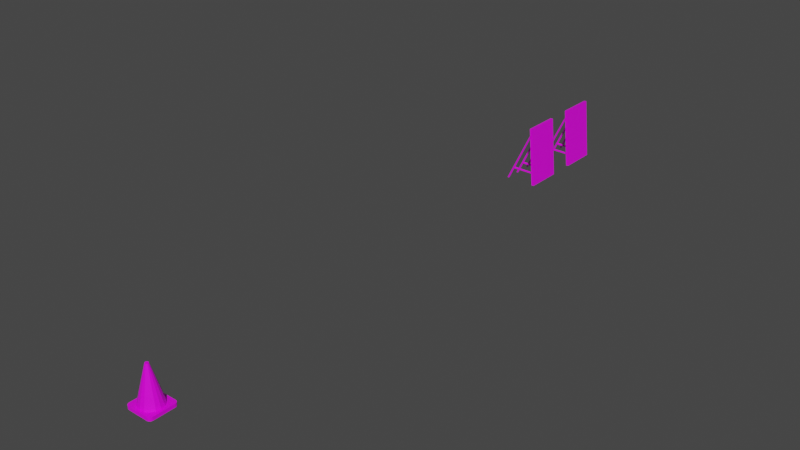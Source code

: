 # Source: placa_vire2.blend  (saved by Blender 2.80.75; exported with 4.5.12 LTS)
import bpy
from mathutils import Matrix  # noqa: F401  (used for matrix-valued properties, if any)

bpy.ops.wm.read_factory_settings(use_empty=True)
scene = bpy.context.scene
scene.name = 'Scene'

# ---- collections
col_collection = bpy.data.collections.new('Collection'); scene.collection.children.link(col_collection)

# ---- images (referenced by path relative to the original .blend; pixels are not part of the script)
import os
ASSET_DIR = os.environ.get("B2B_ASSET_DIR", "")  # directory of the original .blend (textures are referenced by path, not embedded)
HERE = os.path.dirname(os.path.abspath(__file__))  # packed textures are extracted next to this script under _unpacked/

def load_image(name, relpath, width, height, colorspace="sRGB"):
    """Load a texture the original file referenced (path relative to the .blend, or extracted next to this script)."""
    p = next((c for c in (os.path.join(HERE, relpath), os.path.join(ASSET_DIR, relpath)) if relpath and os.path.exists(c)), "")
    if p:
        img = bpy.data.images.load(p, check_existing=True)
        img.name = name
    else:  # same state as the original file: an image datablock whose file is absent (Cycles renders it pink)
        img = bpy.data.images.new(name, width, height)
        img.source = "FILE"
        img.filepath = "//" + (relpath or name)
    img.colorspace_settings.name = colorspace
    return img
img_itenspista1_png = load_image('itenspista1.png', 'itenspista1.png', 1024, 1024, 'sRGB')

# ---- materials (node trees are filled in below, after node groups)
mat_material = bpy.data.materials.new('Material')
mat_material.alpha_threshold = 0.0
mat_material.use_transparent_shadow = False
mat_material.line_color = (0.0, 0.0, 0.0, 1.0)

# ---- material node trees
mat_material.use_nodes = True; mat_material.node_tree.nodes.clear()
_N = mat_material.node_tree.nodes; _L = mat_material.node_tree.links
n0 = _N.new('ShaderNodeOutputMaterial'); n0.name = 'Material Output'; n0.location = (300, 300)
n1 = _N.new('ShaderNodeBsdfPrincipled'); n1.name = 'Principled BSDF'; n1.location = (10, 300)
n1.distribution = 'GGX'
n1.subsurface_method = 'BURLEY'
n1.inputs[2].default_value = 0.4
n1.inputs[3].default_value = 1.45
n1.inputs[27].default_value = (0.0, 0.0, 0.0, 1.0)
n1.inputs[28].default_value = 1.0
n2 = _N.new('ShaderNodeTexImage'); n2.name = 'Image Texture'; n2.location = (-416, 185)
n2.image = img_itenspista1_png
_L.new(n1.outputs[0], n0.inputs[0])
_L.new(n2.outputs[0], n1.inputs[0])
n0.is_active_output = True

# ---- world
world_world = bpy.data.worlds.new('World'); scene.world = world_world
world_world.use_nodes = True; world_world.node_tree.nodes.clear()
_N = world_world.node_tree.nodes; _L = world_world.node_tree.links
n0 = _N.new('ShaderNodeOutputWorld'); n0.name = 'World Output'; n0.location = (300, 300)
n1 = _N.new('ShaderNodeBackground'); n1.name = 'Background'; n1.location = (10, 300)
n1.inputs[0].default_value = (0.05088, 0.05088, 0.05088, 1.0)
_L.new(n1.outputs[0], n0.inputs[0])
n0.is_active_output = True
world_world.color = (0.05088, 0.05088, 0.05088)
world_world.use_sun_shadow = False
world_world.sun_shadow_jitter_overblur = 0.0

# ---- meshes
me_cube = bpy.data.meshes.new('Cube')
me_cube.from_pydata([(-0.3319, -0.4319, -0.4545), (-0.4406, -0.3232, -0.4545), (-0.3735, -0.4236, -0.4545), (-0.4088, -0.4, -0.4545), (-0.4324, -0.3648, -0.4545), (-0.4406, -0.3232, -0.349), (-0.3319, -0.4319, -0.349), (-0.4324, -0.3648, -0.349), (-0.4088, -0.4, -0.349), (-0.3735, -0.4236, -0.349), (-0.4406, 0.3407, -0.4545), (-0.3319, 0.4494, -0.4545), (-0.4324, 0.3823, -0.4545), (-0.4088, 0.4175, -0.4545), (-0.3735, 0.4411, -0.4545), (-0.3319, 0.4494, -0.349), (-0.4406, 0.3407, -0.349), (-0.3735, 0.4411, -0.349), (-0.4088, 0.4175, -0.349), (-0.4324, 0.3823, -0.349), (0.4406, -0.3232, -0.4545), (0.3319, -0.4319, -0.4545), (0.4324, -0.3648, -0.4545), (0.4088, -0.4, -0.4545), (0.3735, -0.4236, -0.4545), (0.3319, -0.4319, -0.349), (0.4406, -0.3232, -0.349), (0.3735, -0.4236, -0.349), (0.4088, -0.4, -0.349), (0.4324, -0.3648, -0.349), (0.3319, 0.4494, -0.4545), (0.4406, 0.3407, -0.4545), (0.3735, 0.4411, -0.4545), (0.4088, 0.4175, -0.4545), (0.4324, 0.3823, -0.4545), (0.4406, 0.3407, -0.349), (0.3319, 0.4494, -0.349), (0.4324, 0.3823, -0.349), (0.4088, 0.4175, -0.349), (0.3735, 0.4411, -0.349), (-8.792e-09, 0.3559, -0.3545), (0.1383, 0.3284, -0.3545), (0.2555, 0.25, -0.3545), (0.3339, 0.1328, -0.3545), (0.3614, -0.005478, -0.3545), (0.3339, -0.1438, -0.3545), (0.2555, -0.261, -0.3545), (0.1383, -0.3393, -0.3545), (4.577e-08, -0.3668, -0.3545), (-0.1383, -0.3393, -0.3545), (-0.2555, -0.261, -0.3545), (-0.3339, -0.1438, -0.3545), (-0.3614, -0.005478, -0.3545), (-0.3339, 0.1328, -0.3545), (-0.2555, 0.25, -0.3545), (0.252, 0.0989, -0.005845), (-0.1383, 0.3284, -0.3545), (0.1929, -0.1983, -0.005845), (-0.1044, -0.2575, -0.005845), (-0.2728, -0.005478, -0.005845), (0.1929, 0.1874, -0.005845), (0.1044, 0.2465, -0.005845), (0.252, -0.1099, -0.005845), (0.2728, -0.005478, -0.005845), (4.176e-08, -0.2782, -0.005845), (0.1044, -0.2575, -0.005845), (5.801e-10, 0.2673, -0.005845), (-0.1044, 0.2465, -0.005845), (-0.252, -0.1099, -0.005845), (-0.1929, -0.1983, -0.005845), (-0.1929, 0.1874, -0.005845), (-0.252, 0.0989, -0.005845), (1.645e-08, 0.1163, 0.5543), (-0.04661, 0.107, 0.5543), (-0.08612, 0.08064, 0.5543), (-0.1125, 0.04113, 0.5543), (-0.1218, -0.005478, 0.5543), (-0.1125, -0.05209, 0.5543), (-0.08612, -0.0916, 0.5543), (-0.04661, -0.118, 0.5543), (3.484e-08, -0.1273, 0.5543), (0.04661, -0.118, 0.5543), (0.08612, -0.0916, 0.5543), (0.1125, -0.05209, 0.5543), (0.1218, -0.005478, 0.5543), (0.1125, 0.04113, 0.5543), (0.08612, 0.08064, 0.5543), (0.04661, 0.107, 0.5543), (2.437e-08, 0.04677, 0.8103), (-0.01999, 0.04279, 0.8103), (-0.03694, 0.03147, 0.8103), (-0.04827, 0.01451, 0.8103), (-0.05225, -0.005478, 0.8103), (-0.04827, -0.02547, 0.8103), (-0.03694, -0.04242, 0.8103), (-0.01999, -0.05375, 0.8103), (3.226e-08, -0.05772, 0.8103), (0.01999, -0.05375, 0.8103), (0.03694, -0.04242, 0.8103), (0.04827, -0.02547, 0.8103), (0.05225, -0.005478, 0.8103), (0.04827, 0.01451, 0.8103), (0.03694, 0.03147, 0.8103), (0.01999, 0.04279, 0.8103)], [], [(21, 25, 6, 0), (31, 35, 26, 20), (35, 37, 38, 39, 36, 15, 17, 18, 19, 16, 5, 7, 8, 9, 6, 25, 27, 28, 29, 26), (1, 5, 16, 10), (11, 15, 36, 30), (0, 6, 9, 2), (2, 9, 8, 3), (3, 8, 7, 4), (4, 7, 5, 1), (15, 11, 14, 17), (17, 14, 13, 18), (18, 13, 12, 19), (19, 12, 10, 16), (35, 31, 34, 37), (37, 34, 33, 38), (38, 33, 32, 39), (39, 32, 30, 36), (25, 21, 24, 27), (27, 24, 23, 28), (28, 23, 22, 29), (29, 22, 20, 26), (10, 12, 13, 14, 11, 30, 32, 33, 34, 31, 20, 22, 23, 24, 21, 0, 2, 3, 4, 1), (64, 80, 79, 58), (42, 60, 55, 43), (68, 77, 76, 59), (47, 65, 64, 48), (44, 63, 62, 45), (50, 69, 68, 51), (59, 76, 75, 71), (52, 59, 71, 53), (53, 71, 70, 54), (58, 79, 78, 69), (49, 58, 69, 50), (51, 68, 59, 52), (40, 66, 61, 41), (57, 82, 81, 65), (71, 75, 74, 70), (43, 55, 63, 44), (62, 83, 82, 57), (69, 78, 77, 68), (46, 57, 65, 47), (63, 84, 83, 62), (65, 81, 80, 64), (55, 85, 84, 63), (60, 86, 85, 55), (61, 87, 86, 60), (83, 84, 100, 99), (41, 61, 60, 42), (66, 72, 87, 61), (45, 62, 57, 46), (67, 73, 72, 66), (48, 64, 58, 49), (54, 70, 67, 56), (40, 41, 42, 43, 44, 45, 46, 47, 48, 49, 50, 51, 52, 53, 54, 56), (70, 74, 73, 67), (103, 88, 89, 90, 91, 92, 93, 94, 95, 96, 97, 98, 99, 100, 101, 102), (76, 77, 93, 92), (84, 85, 101, 100), (77, 78, 94, 93), (85, 86, 102, 101), (78, 79, 95, 94), (86, 87, 103, 102), (79, 80, 96, 95), (72, 73, 89, 88), (87, 72, 88, 103), (80, 81, 97, 96), (73, 74, 90, 89), (81, 82, 98, 97), (74, 75, 91, 90), (82, 83, 99, 98), (75, 76, 92, 91), (56, 67, 66, 40)])
_uv = me_cube.uv_layers.new(name='UVMap')
_uv.uv.foreach_set('vector', [0.275, 0.4656, 0.275, 0.4656, 0.2457, 0.4656, 0.2457, 0.4656, 0.2799, 0.4998, 0.2799, 0.4998, 0.2799, 0.4704, 0.2799, 0.4704, 0.2799, 0.4998, 0.2795, 0.5016, 0.2784, 0.5032, 0.2769, 0.5042, 0.275, 0.5046, 0.2457, 0.5046, 0.2438, 0.5042, 0.2423, 0.5032, 0.2412, 0.5016, 0.2409, 0.4998, 0.2409, 0.4704, 0.2412, 0.4686, 0.2423, 0.467, 0.2438, 0.466, 0.2457, 0.4656, 0.275, 0.4656, 0.2769, 0.466, 0.2784, 0.467, 0.2795, 0.4686, 0.2799, 0.4704, 0.2409, 0.4704, 0.2409, 0.4704, 0.2409, 0.4998, 0.2409, 0.4998, 0.2457, 0.5046, 0.2457, 0.5046, 0.275, 0.5046, 0.275, 0.5046, 0.2457, 0.4656, 0.2457, 0.4656, 0.2438, 0.466, 0.2438, 0.466, 0.2438, 0.466, 0.2438, 0.466, 0.2423, 0.467, 0.2423, 0.467, 0.2423, 0.467, 0.2423, 0.467, 0.2412, 0.4686, 0.2412, 0.4686, 0.2412, 0.4686, 0.2412, 0.4686, 0.2409, 0.4704, 0.2409, 0.4704, 0.2457, 0.5046, 0.2457, 0.5046, 0.2438, 0.5042, 0.2438, 0.5042, 0.2438, 0.5042, 0.2438, 0.5042, 0.2423, 0.5032, 0.2423, 0.5032, 0.2423, 0.5032, 0.2423, 0.5032, 0.2412, 0.5016, 0.2412, 0.5016, 0.2412, 0.5016, 0.2412, 0.5016, 0.2409, 0.4998, 0.2409, 0.4998, 0.2799, 0.4998, 0.2799, 0.4998, 0.2795, 0.5016, 0.2795, 0.5016, 0.2795, 0.5016, 0.2795, 0.5016, 0.2784, 0.5032, 0.2784, 0.5032, 0.2784, 0.5032, 0.2784, 0.5032, 0.2769, 0.5042, 0.2769, 0.5042, 0.2769, 0.5042, 0.2769, 0.5042, 0.275, 0.5046, 0.275, 0.5046, 0.275, 0.4656, 0.275, 0.4656, 0.2769, 0.466, 0.2769, 0.466, 0.2769, 0.466, 0.2769, 0.466, 0.2784, 0.467, 0.2784, 0.467, 0.2784, 0.467, 0.2784, 0.467, 0.2795, 0.4686, 0.2795, 0.4686, 0.2795, 0.4686, 0.2795, 0.4686, 0.2799, 0.4704, 0.2799, 0.4704, 0.2409, 0.4998, 0.2412, 0.5016, 0.2423, 0.5032, 0.2438, 0.5042, 0.2457, 0.5046, 0.275, 0.5046, 0.2769, 0.5042, 0.2784, 0.5032, 0.2795, 0.5016, 0.2799, 0.4998, 0.2799, 0.4704, 0.2795, 0.4686, 0.2784, 0.467, 0.2769, 0.466, 0.275, 0.4656, 0.2457, 0.4656, 0.2438, 0.466, 0.2423, 0.467, 0.2412, 0.4686, 0.2409, 0.4704, 0.07148, 0.597, 0.102, 0.7103, 0.1039, 0.7103, 0.07568, 0.597, 0.1783, 0.5264, 0.1657, 0.597, 0.1478, 0.597, 0.1546, 0.5264, 0.1055, 0.597, 0.1172, 0.7103, 0.1267, 0.7103, 0.1267, 0.597, 0.05912, 0.5264, 0.07568, 0.597, 0.07148, 0.597, 0.05355, 0.5264, 0.1267, 0.5264, 0.1267, 0.597, 0.1055, 0.597, 0.09868, 0.5264, 0.07496, 0.5264, 0.08764, 0.597, 0.1055, 0.597, 0.09868, 0.5264, 0.1267, 0.597, 0.1267, 0.7103, 0.1361, 0.7103, 0.1478, 0.597, 0.1267, 0.5264, 0.1267, 0.597, 0.1478, 0.597, 0.1546, 0.5264, 0.1546, 0.5264, 0.1478, 0.597, 0.1657, 0.597, 0.1783, 0.5264, 0.07568, 0.597, 0.1039, 0.7103, 0.1092, 0.7103, 0.08764, 0.597, 0.05912, 0.5264, 0.07568, 0.597, 0.08764, 0.597, 0.07496, 0.5264, 0.09868, 0.5264, 0.1055, 0.597, 0.1267, 0.597, 0.1267, 0.5264, 0.1998, 0.5264, 0.1818, 0.597, 0.1776, 0.597, 0.1942, 0.5264, 0.08764, 0.597, 0.1092, 0.7103, 0.1039, 0.7103, 0.07568, 0.597, 0.1478, 0.597, 0.1361, 0.7103, 0.1441, 0.7103, 0.1657, 0.597, 0.1546, 0.5264, 0.1478, 0.597, 0.1267, 0.597, 0.1267, 0.5264, 0.1055, 0.597, 0.1172, 0.7103, 0.1092, 0.7103, 0.08764, 0.597, 0.08764, 0.597, 0.1092, 0.7103, 0.1172, 0.7103, 0.1055, 0.597, 0.07496, 0.5264, 0.08764, 0.597, 0.07568, 0.597, 0.05912, 0.5264, 0.1267, 0.597, 0.1267, 0.7103, 0.1172, 0.7103, 0.1055, 0.597, 0.07568, 0.597, 0.1039, 0.7103, 0.102, 0.7103, 0.07148, 0.597, 0.1478, 0.597, 0.1361, 0.7103, 0.1267, 0.7103, 0.1267, 0.597, 0.1657, 0.597, 0.1441, 0.7103, 0.1361, 0.7103, 0.1478, 0.597, 0.1776, 0.597, 0.1494, 0.7103, 0.1441, 0.7103, 0.1657, 0.597, 0.1172, 0.7103, 0.1267, 0.7103, 0.1267, 0.7621, 0.1226, 0.7621, 0.1942, 0.5264, 0.1776, 0.597, 0.1657, 0.597, 0.1783, 0.5264, 0.1818, 0.597, 0.1513, 0.7103, 0.1494, 0.7103, 0.1776, 0.597, 0.09868, 0.5264, 0.1055, 0.597, 0.08764, 0.597, 0.07496, 0.5264, 0.1776, 0.597, 0.1494, 0.7103, 0.1513, 0.7103, 0.1818, 0.597, 0.05355, 0.5264, 0.07148, 0.597, 0.07568, 0.597, 0.05912, 0.5264, 0.1783, 0.5264, 0.1657, 0.597, 0.1776, 0.597, 0.1942, 0.5264, 0.1998, 0.5264, 0.1942, 0.5264, 0.1783, 0.5264, 0.1546, 0.5264, 0.1267, 0.5264, 0.09868, 0.5264, 0.07496, 0.5264, 0.05912, 0.5264, 0.05355, 0.5264, 0.05912, 0.5264, 0.07496, 0.5264, 0.09868, 0.5264, 0.1267, 0.5264, 0.1546, 0.5264, 0.1783, 0.5264, 0.1942, 0.5264, 0.1657, 0.597, 0.1441, 0.7103, 0.1494, 0.7103, 0.1776, 0.597, 0.1364, 0.7621, 0.1372, 0.7621, 0.1364, 0.7621, 0.1341, 0.7621, 0.1307, 0.7621, 0.1267, 0.7621, 0.1226, 0.7621, 0.1192, 0.7621, 0.1169, 0.7621, 0.1161, 0.7621, 0.1169, 0.7621, 0.1192, 0.7621, 0.1226, 0.7621, 0.1267, 0.7621, 0.1307, 0.7621, 0.1341, 0.7621, 0.1267, 0.7103, 0.1172, 0.7103, 0.1226, 0.7621, 0.1267, 0.7621, 0.1267, 0.7103, 0.1361, 0.7103, 0.1307, 0.7621, 0.1267, 0.7621, 0.1172, 0.7103, 0.1092, 0.7103, 0.1192, 0.7621, 0.1226, 0.7621, 0.1361, 0.7103, 0.1441, 0.7103, 0.1341, 0.7621, 0.1307, 0.7621, 0.1092, 0.7103, 0.1039, 0.7103, 0.1169, 0.7621, 0.1192, 0.7621, 0.1441, 0.7103, 0.1494, 0.7103, 0.1364, 0.7621, 0.1341, 0.7621, 0.1039, 0.7103, 0.102, 0.7103, 0.1161, 0.7621, 0.1169, 0.7621, 0.1513, 0.7103, 0.1494, 0.7103, 0.1364, 0.7621, 0.1372, 0.7621, 0.1494, 0.7103, 0.1513, 0.7103, 0.1372, 0.7621, 0.1364, 0.7621, 0.102, 0.7103, 0.1039, 0.7103, 0.1169, 0.7621, 0.1161, 0.7621, 0.1494, 0.7103, 0.1441, 0.7103, 0.1341, 0.7621, 0.1364, 0.7621, 0.1039, 0.7103, 0.1092, 0.7103, 0.1192, 0.7621, 0.1169, 0.7621, 0.1441, 0.7103, 0.1361, 0.7103, 0.1307, 0.7621, 0.1341, 0.7621, 0.1092, 0.7103, 0.1172, 0.7103, 0.1226, 0.7621, 0.1192, 0.7621, 0.1361, 0.7103, 0.1267, 0.7103, 0.1267, 0.7621, 0.1307, 0.7621, 0.1942, 0.5264, 0.1776, 0.597, 0.1818, 0.597, 0.1998, 0.5264])
me_cube.materials.append(mat_material)
me_cube.use_remesh_preserve_volume = False
me_cube.use_remesh_preserve_attributes = False
me_cube.use_mirror_vertex_groups = False
me_cube.update()
me_cube_003 = bpy.data.meshes.new('Cube.003')
me_cube_003.from_pydata([(-0.5294, -0.5184, -0.6757), (0.2976, -0.5184, 1.1), (0.2976, 0.6036, 1.1), (-0.5294, 0.6036, -0.6757), (0.3079, 0.5931, 1.077), (-0.5042, 0.5931, -0.6751), (0.3121, 0.568, 1.068), (-0.4937, 0.568, -0.6749), (0.3079, 0.5428, 1.077), (-0.5042, 0.5428, -0.6751), (0.2976, 0.5323, 1.1), (-0.5294, 0.5323, -0.6757), (0.2874, 0.5428, 1.123), (-0.5545, 0.5428, -0.6762), (0.2832, 0.568, 1.133), (-0.565, 0.568, -0.6765), (0.2874, 0.5931, 1.123), (-0.5545, 0.5931, -0.6762), (0.3079, -0.5288, 1.077), (-0.5042, -0.5288, -0.6751), (0.3121, -0.554, 1.068), (-0.4937, -0.554, -0.6749), (0.3079, -0.5792, 1.077), (-0.5042, -0.5792, -0.6751), (0.2976, -0.5896, 1.1), (-0.5294, -0.5896, -0.6757), (0.2874, -0.5792, 1.123), (-0.5545, -0.5792, -0.6762), (0.2832, -0.554, 1.133), (-0.565, -0.554, -0.6765), (0.2874, -0.5288, 1.123), (-0.5545, -0.5288, -0.6762), (0.2976, 0.01876, 1.1), (-0.5294, 0.01876, -0.6757), (0.3079, 0.008329, 1.077), (-0.5042, 0.008329, -0.6751), (0.3121, -0.01686, 1.068), (-0.4937, -0.01686, -0.6749), (0.3079, -0.04205, 1.077), (-0.5042, -0.04205, -0.6751), (0.2976, -0.05249, 1.1), (-0.5294, -0.05249, -0.6757), (0.2874, -0.04205, 1.123), (-0.5545, -0.04205, -0.6762), (0.2832, -0.01686, 1.133), (-0.565, -0.01686, -0.6765), (0.2874, 0.008329, 1.123), (-0.5545, 0.008329, -0.6762), (0.4351, 0.6036, -0.2671), (-0.3361, 0.6036, -0.2639), (0.4185, 0.5931, -0.286), (-0.3459, 0.5931, -0.2871), (0.4117, 0.568, -0.2939), (-0.35, 0.568, -0.2967), (0.4185, 0.5428, -0.286), (-0.3459, 0.5428, -0.2871), (0.4351, 0.5323, -0.2671), (-0.3361, 0.5323, -0.2639), (0.4517, 0.5428, -0.2481), (-0.3262, 0.5428, -0.2407), (0.4585, 0.568, -0.2402), (-0.3222, 0.568, -0.2311), (0.4517, 0.5931, -0.2481), (-0.3262, 0.5931, -0.2407), (0.4351, -0.512, -0.2671), (-0.3361, -0.512, -0.2639), (0.4185, -0.5225, -0.286), (-0.3459, -0.5225, -0.2871), (0.4117, -0.5476, -0.2939), (-0.35, -0.5476, -0.2967), (0.4185, -0.5728, -0.286), (-0.3459, -0.5728, -0.2871), (0.4351, -0.5833, -0.2671), (-0.3361, -0.5833, -0.2639), (0.4517, -0.5728, -0.2481), (-0.3262, -0.5728, -0.2407), (0.4585, -0.5476, -0.2402), (-0.3222, -0.5476, -0.2311), (0.4517, -0.5225, -0.2481), (-0.3262, -0.5225, -0.2407), (0.4351, 0.01652, -0.2671), (-0.3361, 0.01652, -0.2639), (0.4185, 0.006086, -0.286), (-0.3459, 0.006086, -0.2871), (0.4117, -0.01911, -0.2939), (-0.35, -0.01911, -0.2967), (0.4185, -0.0443, -0.286), (-0.3459, -0.0443, -0.2871), (0.4351, -0.05473, -0.2671), (-0.3361, -0.05473, -0.2639), (0.4517, -0.0443, -0.2481), (-0.3262, -0.0443, -0.2407), (0.4585, -0.01911, -0.2402), (-0.3222, -0.01911, -0.2311), (0.4517, 0.006086, -0.2481), (-0.3262, 0.006086, -0.2407), (0.3471, 0.6262, 1.318), (0.538, 0.6262, -0.6731), (0.3471, -0.6194, 1.318), (0.538, -0.6194, -0.6731), (0.2583, 0.6262, 1.312), (0.4491, 0.6262, -0.6791), (0.2583, -0.6194, 1.312), (0.4491, -0.6194, -0.6791)], [], [(19, 0, 31, 29, 27, 25, 23, 21), (2, 3, 5, 4), (26, 27, 29, 28), (4, 5, 7, 6), (24, 25, 27, 26), (6, 7, 9, 8), (22, 23, 25, 24), (8, 9, 11, 10), (1, 18, 20, 22, 24, 26, 28, 30), (20, 21, 23, 22), (10, 11, 13, 12), (30, 31, 0, 1), (18, 19, 21, 20), (12, 13, 15, 14), (5, 3, 17, 15, 13, 11, 9, 7), (1, 0, 19, 18), (14, 15, 17, 16), (28, 29, 31, 30), (16, 17, 3, 2), (2, 4, 6, 8, 10, 12, 14, 16), (32, 33, 35, 34), (34, 35, 37, 36), (36, 37, 39, 38), (38, 39, 41, 40), (40, 41, 43, 42), (42, 43, 45, 44), (35, 33, 47, 45, 43, 41, 39, 37), (44, 45, 47, 46), (46, 47, 33, 32), (32, 34, 36, 38, 40, 42, 44, 46), (48, 49, 51, 50), (50, 51, 53, 52), (52, 53, 55, 54), (54, 55, 57, 56), (56, 57, 59, 58), (58, 59, 61, 60), (51, 49, 63, 61, 59, 57, 55, 53), (60, 61, 63, 62), (62, 63, 49, 48), (48, 50, 52, 54, 56, 58, 60, 62), (64, 65, 67, 66), (66, 67, 69, 68), (68, 69, 71, 70), (70, 71, 73, 72), (72, 73, 75, 74), (74, 75, 77, 76), (67, 65, 79, 77, 75, 73, 71, 69), (76, 77, 79, 78), (78, 79, 65, 64), (64, 66, 68, 70, 72, 74, 76, 78), (80, 81, 83, 82), (82, 83, 85, 84), (84, 85, 87, 86), (86, 87, 89, 88), (88, 89, 91, 90), (90, 91, 93, 92), (83, 81, 95, 93, 91, 89, 87, 85), (92, 93, 95, 94), (94, 95, 81, 80), (80, 82, 84, 86, 88, 90, 92, 94), (96, 100, 102, 98), (99, 98, 102, 103), (103, 102, 100, 101), (101, 97, 99, 103), (97, 96, 98, 99), (101, 100, 96, 97)])
_uv = me_cube_003.uv_layers.new(name='UVMap')
_uv.uv.foreach_set('vector', [0.8376, 0.4056, 0.8134, 0.4156, 0.7893, 0.4056, 0.7793, 0.3814, 0.7893, 0.3573, 0.8134, 0.3473, 0.8376, 0.3573, 0.8476, 0.3814, 0.9202, 0.417, 0.9202, 0.4881, 0.9024, 0.4881, 0.9024, 0.417, 0.8312, 0.417, 0.8312, 0.4881, 0.8134, 0.4881, 0.8134, 0.417, 0.9024, 0.417, 0.9024, 0.4881, 0.8846, 0.4881, 0.8846, 0.417, 0.849, 0.417, 0.849, 0.4881, 0.8312, 0.4881, 0.8312, 0.417, 0.8846, 0.417, 0.8846, 0.4881, 0.8668, 0.4881, 0.8668, 0.417, 0.8668, 0.417, 0.8668, 0.4881, 0.849, 0.4881, 0.849, 0.417, 0.8668, 0.417, 0.8668, 0.4881, 0.849, 0.4881, 0.849, 0.417, 0.8846, 0.4156, 0.9087, 0.4056, 0.9187, 0.3814, 0.9087, 0.3573, 0.8846, 0.3473, 0.8604, 0.3573, 0.8504, 0.3814, 0.8604, 0.4056, 0.8846, 0.417, 0.8846, 0.4881, 0.8668, 0.4881, 0.8668, 0.417, 0.849, 0.417, 0.849, 0.4881, 0.8312, 0.4881, 0.8312, 0.417, 0.7957, 0.417, 0.7957, 0.4881, 0.7779, 0.4881, 0.7779, 0.417, 0.9024, 0.417, 0.9024, 0.4881, 0.8846, 0.4881, 0.8846, 0.417, 0.8312, 0.417, 0.8312, 0.4881, 0.8134, 0.4881, 0.8134, 0.417, 0.8376, 0.4056, 0.8134, 0.4156, 0.7893, 0.4056, 0.7793, 0.3814, 0.7893, 0.3573, 0.8134, 0.3473, 0.8376, 0.3573, 0.8476, 0.3814, 0.9202, 0.417, 0.9202, 0.4881, 0.9024, 0.4881, 0.9024, 0.417, 0.8134, 0.417, 0.8134, 0.4881, 0.7957, 0.4881, 0.7957, 0.417, 0.8134, 0.417, 0.8134, 0.4881, 0.7957, 0.4881, 0.7957, 0.417, 0.7957, 0.417, 0.7957, 0.4881, 0.7779, 0.4881, 0.7779, 0.417, 0.8846, 0.4156, 0.9087, 0.4056, 0.9187, 0.3814, 0.9087, 0.3573, 0.8846, 0.3473, 0.8604, 0.3573, 0.8504, 0.3814, 0.8604, 0.4056, 0.9202, 0.417, 0.9202, 0.4881, 0.9024, 0.4881, 0.9024, 0.417, 0.9024, 0.417, 0.9024, 0.4881, 0.8846, 0.4881, 0.8846, 0.417, 0.8846, 0.417, 0.8846, 0.4881, 0.8668, 0.4881, 0.8668, 0.417, 0.8668, 0.417, 0.8668, 0.4881, 0.849, 0.4881, 0.849, 0.417, 0.849, 0.417, 0.849, 0.4881, 0.8312, 0.4881, 0.8312, 0.417, 0.8312, 0.417, 0.8312, 0.4881, 0.8134, 0.4881, 0.8134, 0.417, 0.8376, 0.4056, 0.8134, 0.4156, 0.7893, 0.4056, 0.7793, 0.3814, 0.7893, 0.3573, 0.8134, 0.3473, 0.8376, 0.3573, 0.8476, 0.3814, 0.8134, 0.417, 0.8134, 0.4881, 0.7957, 0.4881, 0.7957, 0.417, 0.7957, 0.417, 0.7957, 0.4881, 0.7779, 0.4881, 0.7779, 0.417, 0.8846, 0.4156, 0.9087, 0.4056, 0.9187, 0.3814, 0.9087, 0.3573, 0.8846, 0.3473, 0.8604, 0.3573, 0.8504, 0.3814, 0.8604, 0.4056, 0.9202, 0.417, 0.9202, 0.4881, 0.9024, 0.4881, 0.9024, 0.417, 0.9024, 0.417, 0.9024, 0.4881, 0.8846, 0.4881, 0.8846, 0.417, 0.8846, 0.417, 0.8846, 0.4881, 0.8668, 0.4881, 0.8668, 0.417, 0.8668, 0.417, 0.8668, 0.4881, 0.849, 0.4881, 0.849, 0.417, 0.849, 0.417, 0.849, 0.4881, 0.8312, 0.4881, 0.8312, 0.417, 0.8312, 0.417, 0.8312, 0.4881, 0.8134, 0.4881, 0.8134, 0.417, 0.8376, 0.4056, 0.8134, 0.4156, 0.7893, 0.4056, 0.7793, 0.3814, 0.7893, 0.3573, 0.8134, 0.3473, 0.8376, 0.3573, 0.8476, 0.3814, 0.8134, 0.417, 0.8134, 0.4881, 0.7957, 0.4881, 0.7957, 0.417, 0.7957, 0.417, 0.7957, 0.4881, 0.7779, 0.4881, 0.7779, 0.417, 0.8846, 0.4156, 0.9087, 0.4056, 0.9187, 0.3814, 0.9087, 0.3573, 0.8846, 0.3473, 0.8604, 0.3573, 0.8504, 0.3814, 0.8604, 0.4056, 0.9202, 0.417, 0.9202, 0.4881, 0.9024, 0.4881, 0.9024, 0.417, 0.9024, 0.417, 0.9024, 0.4881, 0.8846, 0.4881, 0.8846, 0.417, 0.8846, 0.417, 0.8846, 0.4881, 0.8668, 0.4881, 0.8668, 0.417, 0.8668, 0.417, 0.8668, 0.4881, 0.849, 0.4881, 0.849, 0.417, 0.849, 0.417, 0.849, 0.4881, 0.8312, 0.4881, 0.8312, 0.417, 0.8312, 0.417, 0.8312, 0.4881, 0.8134, 0.4881, 0.8134, 0.417, 0.8376, 0.4056, 0.8134, 0.4156, 0.7893, 0.4056, 0.7793, 0.3814, 0.7893, 0.3573, 0.8134, 0.3473, 0.8376, 0.3573, 0.8476, 0.3814, 0.8134, 0.417, 0.8134, 0.4881, 0.7957, 0.4881, 0.7957, 0.417, 0.7957, 0.417, 0.7957, 0.4881, 0.7779, 0.4881, 0.7779, 0.417, 0.8846, 0.4156, 0.9087, 0.4056, 0.9187, 0.3814, 0.9087, 0.3573, 0.8846, 0.3473, 0.8604, 0.3573, 0.8504, 0.3814, 0.8604, 0.4056, 0.9202, 0.417, 0.9202, 0.4881, 0.9024, 0.4881, 0.9024, 0.417, 0.9024, 0.417, 0.9024, 0.4881, 0.8846, 0.4881, 0.8846, 0.417, 0.8846, 0.417, 0.8846, 0.4881, 0.8668, 0.4881, 0.8668, 0.417, 0.8668, 0.417, 0.8668, 0.4881, 0.849, 0.4881, 0.849, 0.417, 0.849, 0.417, 0.849, 0.4881, 0.8312, 0.4881, 0.8312, 0.417, 0.8312, 0.417, 0.8312, 0.4881, 0.8134, 0.4881, 0.8134, 0.417, 0.8376, 0.4056, 0.8134, 0.4156, 0.7893, 0.4056, 0.7793, 0.3814, 0.7893, 0.3573, 0.8134, 0.3473, 0.8376, 0.3573, 0.8476, 0.3814, 0.8134, 0.417, 0.8134, 0.4881, 0.7957, 0.4881, 0.7957, 0.417, 0.7957, 0.417, 0.7957, 0.4881, 0.7779, 0.4881, 0.7779, 0.417, 0.8846, 0.4156, 0.9087, 0.4056, 0.9187, 0.3814, 0.9087, 0.3573, 0.8846, 0.3473, 0.8604, 0.3573, 0.8504, 0.3814, 0.8604, 0.4056, 0.7004, 0.6416, 0.6881, 0.6416, 0.6881, 0.4693, 0.7004, 0.4693, 0.5307, 0.3208, 0.5341, 0.5514, 0.5239, 0.5518, 0.5204, 0.3213, 0.5124, 0.2625, 0.5124, 0.6135, 0.732, 0.6135, 0.732, 0.2625, 0.7145, 0.6416, 0.7268, 0.6416, 0.7268, 0.4693, 0.7145, 0.4693, 0.732, 0.2635, 0.732, 0.6145, 0.5124, 0.6145, 0.5124, 0.2635, 0.5204, 0.3213, 0.5239, 0.5518, 0.5341, 0.5514, 0.5307, 0.3208])
me_cube_003.materials.append(mat_material)
me_cube_003.use_remesh_preserve_volume = False
me_cube_003.use_remesh_preserve_attributes = False
me_cube_003.use_mirror_vertex_groups = False
me_cube_003.update()
me_cube_002 = bpy.data.meshes.new('Cube.002')
me_cube_002.from_pydata([(-0.5294, -0.5184, -0.6757), (0.2976, -0.5184, 1.1), (0.2976, 0.6036, 1.1), (-0.5294, 0.6036, -0.6757), (0.3079, 0.5931, 1.077), (-0.5042, 0.5931, -0.6751), (0.3121, 0.568, 1.068), (-0.4937, 0.568, -0.6749), (0.3079, 0.5428, 1.077), (-0.5042, 0.5428, -0.6751), (0.2976, 0.5323, 1.1), (-0.5294, 0.5323, -0.6757), (0.2874, 0.5428, 1.123), (-0.5545, 0.5428, -0.6762), (0.2832, 0.568, 1.133), (-0.565, 0.568, -0.6765), (0.2874, 0.5931, 1.123), (-0.5545, 0.5931, -0.6762), (0.3079, -0.5288, 1.077), (-0.5042, -0.5288, -0.6751), (0.3121, -0.554, 1.068), (-0.4937, -0.554, -0.6749), (0.3079, -0.5792, 1.077), (-0.5042, -0.5792, -0.6751), (0.2976, -0.5896, 1.1), (-0.5294, -0.5896, -0.6757), (0.2874, -0.5792, 1.123), (-0.5545, -0.5792, -0.6762), (0.2832, -0.554, 1.133), (-0.565, -0.554, -0.6765), (0.2874, -0.5288, 1.123), (-0.5545, -0.5288, -0.6762), (0.2976, 0.01876, 1.1), (-0.5294, 0.01876, -0.6757), (0.3079, 0.008329, 1.077), (-0.5042, 0.008329, -0.6751), (0.3121, -0.01686, 1.068), (-0.4937, -0.01686, -0.6749), (0.3079, -0.04205, 1.077), (-0.5042, -0.04205, -0.6751), (0.2976, -0.05249, 1.1), (-0.5294, -0.05249, -0.6757), (0.2874, -0.04205, 1.123), (-0.5545, -0.04205, -0.6762), (0.2832, -0.01686, 1.133), (-0.565, -0.01686, -0.6765), (0.2874, 0.008329, 1.123), (-0.5545, 0.008329, -0.6762), (0.4351, 0.6036, -0.2671), (-0.3361, 0.6036, -0.2639), (0.4185, 0.5931, -0.286), (-0.3459, 0.5931, -0.2871), (0.4117, 0.568, -0.2939), (-0.35, 0.568, -0.2967), (0.4185, 0.5428, -0.286), (-0.3459, 0.5428, -0.2871), (0.4351, 0.5323, -0.2671), (-0.3361, 0.5323, -0.2639), (0.4517, 0.5428, -0.2481), (-0.3262, 0.5428, -0.2407), (0.4585, 0.568, -0.2402), (-0.3222, 0.568, -0.2311), (0.4517, 0.5931, -0.2481), (-0.3262, 0.5931, -0.2407), (0.4351, -0.512, -0.2671), (-0.3361, -0.512, -0.2639), (0.4185, -0.5225, -0.286), (-0.3459, -0.5225, -0.2871), (0.4117, -0.5476, -0.2939), (-0.35, -0.5476, -0.2967), (0.4185, -0.5728, -0.286), (-0.3459, -0.5728, -0.2871), (0.4351, -0.5833, -0.2671), (-0.3361, -0.5833, -0.2639), (0.4517, -0.5728, -0.2481), (-0.3262, -0.5728, -0.2407), (0.4585, -0.5476, -0.2402), (-0.3222, -0.5476, -0.2311), (0.4517, -0.5225, -0.2481), (-0.3262, -0.5225, -0.2407), (0.4351, 0.01652, -0.2671), (-0.3361, 0.01652, -0.2639), (0.4185, 0.006086, -0.286), (-0.3459, 0.006086, -0.2871), (0.4117, -0.01911, -0.2939), (-0.35, -0.01911, -0.2967), (0.4185, -0.0443, -0.286), (-0.3459, -0.0443, -0.2871), (0.4351, -0.05473, -0.2671), (-0.3361, -0.05473, -0.2639), (0.4517, -0.0443, -0.2481), (-0.3262, -0.0443, -0.2407), (0.4585, -0.01911, -0.2402), (-0.3222, -0.01911, -0.2311), (0.4517, 0.006086, -0.2481), (-0.3262, 0.006086, -0.2407), (0.5452, -0.6194, -0.6695), (0.3393, -0.6194, 1.32), (0.5452, 0.6262, -0.6695), (0.3393, 0.6262, 1.32), (0.4569, -0.6194, -0.6812), (0.2511, -0.6194, 1.308), (0.4569, 0.6262, -0.6812), (0.2511, 0.6262, 1.308)], [], [(19, 0, 31, 29, 27, 25, 23, 21), (2, 3, 5, 4), (26, 27, 29, 28), (4, 5, 7, 6), (24, 25, 27, 26), (6, 7, 9, 8), (22, 23, 25, 24), (8, 9, 11, 10), (1, 18, 20, 22, 24, 26, 28, 30), (20, 21, 23, 22), (10, 11, 13, 12), (30, 31, 0, 1), (18, 19, 21, 20), (12, 13, 15, 14), (5, 3, 17, 15, 13, 11, 9, 7), (1, 0, 19, 18), (14, 15, 17, 16), (28, 29, 31, 30), (16, 17, 3, 2), (2, 4, 6, 8, 10, 12, 14, 16), (32, 33, 35, 34), (34, 35, 37, 36), (36, 37, 39, 38), (38, 39, 41, 40), (40, 41, 43, 42), (42, 43, 45, 44), (35, 33, 47, 45, 43, 41, 39, 37), (44, 45, 47, 46), (46, 47, 33, 32), (32, 34, 36, 38, 40, 42, 44, 46), (48, 49, 51, 50), (50, 51, 53, 52), (52, 53, 55, 54), (54, 55, 57, 56), (56, 57, 59, 58), (58, 59, 61, 60), (51, 49, 63, 61, 59, 57, 55, 53), (60, 61, 63, 62), (62, 63, 49, 48), (48, 50, 52, 54, 56, 58, 60, 62), (64, 65, 67, 66), (66, 67, 69, 68), (68, 69, 71, 70), (70, 71, 73, 72), (72, 73, 75, 74), (74, 75, 77, 76), (67, 65, 79, 77, 75, 73, 71, 69), (76, 77, 79, 78), (78, 79, 65, 64), (64, 66, 68, 70, 72, 74, 76, 78), (80, 81, 83, 82), (82, 83, 85, 84), (84, 85, 87, 86), (86, 87, 89, 88), (88, 89, 91, 90), (90, 91, 93, 92), (83, 81, 95, 93, 91, 89, 87, 85), (92, 93, 95, 94), (94, 95, 81, 80), (80, 82, 84, 86, 88, 90, 92, 94), (96, 100, 102, 98), (99, 98, 102, 103), (103, 102, 100, 101), (101, 97, 99, 103), (97, 96, 98, 99), (101, 100, 96, 97)])
_uv = me_cube_002.uv_layers.new(name='UVMap')
_uv.uv.foreach_set('vector', [0.8376, 0.4056, 0.8134, 0.4156, 0.7893, 0.4056, 0.7793, 0.3814, 0.7893, 0.3573, 0.8134, 0.3473, 0.8376, 0.3573, 0.8476, 0.3814, 0.9202, 0.417, 0.9202, 0.4881, 0.9024, 0.4881, 0.9024, 0.417, 0.8312, 0.417, 0.8312, 0.4881, 0.8134, 0.4881, 0.8134, 0.417, 0.9024, 0.417, 0.9024, 0.4881, 0.8846, 0.4881, 0.8846, 0.417, 0.849, 0.417, 0.849, 0.4881, 0.8312, 0.4881, 0.8312, 0.417, 0.8846, 0.417, 0.8846, 0.4881, 0.8668, 0.4881, 0.8668, 0.417, 0.8668, 0.417, 0.8668, 0.4881, 0.849, 0.4881, 0.849, 0.417, 0.8668, 0.417, 0.8668, 0.4881, 0.849, 0.4881, 0.849, 0.417, 0.8846, 0.4156, 0.9087, 0.4056, 0.9187, 0.3814, 0.9087, 0.3573, 0.8846, 0.3473, 0.8604, 0.3573, 0.8504, 0.3814, 0.8604, 0.4056, 0.8846, 0.417, 0.8846, 0.4881, 0.8668, 0.4881, 0.8668, 0.417, 0.849, 0.417, 0.849, 0.4881, 0.8312, 0.4881, 0.8312, 0.417, 0.7957, 0.417, 0.7957, 0.4881, 0.7779, 0.4881, 0.7779, 0.417, 0.9024, 0.417, 0.9024, 0.4881, 0.8846, 0.4881, 0.8846, 0.417, 0.8312, 0.417, 0.8312, 0.4881, 0.8134, 0.4881, 0.8134, 0.417, 0.8376, 0.4056, 0.8134, 0.4156, 0.7893, 0.4056, 0.7793, 0.3814, 0.7893, 0.3573, 0.8134, 0.3473, 0.8376, 0.3573, 0.8476, 0.3814, 0.9202, 0.417, 0.9202, 0.4881, 0.9024, 0.4881, 0.9024, 0.417, 0.8134, 0.417, 0.8134, 0.4881, 0.7957, 0.4881, 0.7957, 0.417, 0.8134, 0.417, 0.8134, 0.4881, 0.7957, 0.4881, 0.7957, 0.417, 0.7957, 0.417, 0.7957, 0.4881, 0.7779, 0.4881, 0.7779, 0.417, 0.8846, 0.4156, 0.9087, 0.4056, 0.9187, 0.3814, 0.9087, 0.3573, 0.8846, 0.3473, 0.8604, 0.3573, 0.8504, 0.3814, 0.8604, 0.4056, 0.9202, 0.417, 0.9202, 0.4881, 0.9024, 0.4881, 0.9024, 0.417, 0.9024, 0.417, 0.9024, 0.4881, 0.8846, 0.4881, 0.8846, 0.417, 0.8846, 0.417, 0.8846, 0.4881, 0.8668, 0.4881, 0.8668, 0.417, 0.8668, 0.417, 0.8668, 0.4881, 0.849, 0.4881, 0.849, 0.417, 0.849, 0.417, 0.849, 0.4881, 0.8312, 0.4881, 0.8312, 0.417, 0.8312, 0.417, 0.8312, 0.4881, 0.8134, 0.4881, 0.8134, 0.417, 0.8376, 0.4056, 0.8134, 0.4156, 0.7893, 0.4056, 0.7793, 0.3814, 0.7893, 0.3573, 0.8134, 0.3473, 0.8376, 0.3573, 0.8476, 0.3814, 0.8134, 0.417, 0.8134, 0.4881, 0.7957, 0.4881, 0.7957, 0.417, 0.7957, 0.417, 0.7957, 0.4881, 0.7779, 0.4881, 0.7779, 0.417, 0.8846, 0.4156, 0.9087, 0.4056, 0.9187, 0.3814, 0.9087, 0.3573, 0.8846, 0.3473, 0.8604, 0.3573, 0.8504, 0.3814, 0.8604, 0.4056, 0.9202, 0.417, 0.9202, 0.4881, 0.9024, 0.4881, 0.9024, 0.417, 0.9024, 0.417, 0.9024, 0.4881, 0.8846, 0.4881, 0.8846, 0.417, 0.8846, 0.417, 0.8846, 0.4881, 0.8668, 0.4881, 0.8668, 0.417, 0.8668, 0.417, 0.8668, 0.4881, 0.849, 0.4881, 0.849, 0.417, 0.849, 0.417, 0.849, 0.4881, 0.8312, 0.4881, 0.8312, 0.417, 0.8312, 0.417, 0.8312, 0.4881, 0.8134, 0.4881, 0.8134, 0.417, 0.8376, 0.4056, 0.8134, 0.4156, 0.7893, 0.4056, 0.7793, 0.3814, 0.7893, 0.3573, 0.8134, 0.3473, 0.8376, 0.3573, 0.8476, 0.3814, 0.8134, 0.417, 0.8134, 0.4881, 0.7957, 0.4881, 0.7957, 0.417, 0.7957, 0.417, 0.7957, 0.4881, 0.7779, 0.4881, 0.7779, 0.417, 0.8846, 0.4156, 0.9087, 0.4056, 0.9187, 0.3814, 0.9087, 0.3573, 0.8846, 0.3473, 0.8604, 0.3573, 0.8504, 0.3814, 0.8604, 0.4056, 0.9202, 0.417, 0.9202, 0.4881, 0.9024, 0.4881, 0.9024, 0.417, 0.9024, 0.417, 0.9024, 0.4881, 0.8846, 0.4881, 0.8846, 0.417, 0.8846, 0.417, 0.8846, 0.4881, 0.8668, 0.4881, 0.8668, 0.417, 0.8668, 0.417, 0.8668, 0.4881, 0.849, 0.4881, 0.849, 0.417, 0.849, 0.417, 0.849, 0.4881, 0.8312, 0.4881, 0.8312, 0.417, 0.8312, 0.417, 0.8312, 0.4881, 0.8134, 0.4881, 0.8134, 0.417, 0.8376, 0.4056, 0.8134, 0.4156, 0.7893, 0.4056, 0.7793, 0.3814, 0.7893, 0.3573, 0.8134, 0.3473, 0.8376, 0.3573, 0.8476, 0.3814, 0.8134, 0.417, 0.8134, 0.4881, 0.7957, 0.4881, 0.7957, 0.417, 0.7957, 0.417, 0.7957, 0.4881, 0.7779, 0.4881, 0.7779, 0.417, 0.8846, 0.4156, 0.9087, 0.4056, 0.9187, 0.3814, 0.9087, 0.3573, 0.8846, 0.3473, 0.8604, 0.3573, 0.8504, 0.3814, 0.8604, 0.4056, 0.9202, 0.417, 0.9202, 0.4881, 0.9024, 0.4881, 0.9024, 0.417, 0.9024, 0.417, 0.9024, 0.4881, 0.8846, 0.4881, 0.8846, 0.417, 0.8846, 0.417, 0.8846, 0.4881, 0.8668, 0.4881, 0.8668, 0.417, 0.8668, 0.417, 0.8668, 0.4881, 0.849, 0.4881, 0.849, 0.417, 0.849, 0.417, 0.849, 0.4881, 0.8312, 0.4881, 0.8312, 0.417, 0.8312, 0.417, 0.8312, 0.4881, 0.8134, 0.4881, 0.8134, 0.417, 0.8376, 0.4056, 0.8134, 0.4156, 0.7893, 0.4056, 0.7793, 0.3814, 0.7893, 0.3573, 0.8134, 0.3473, 0.8376, 0.3573, 0.8476, 0.3814, 0.8134, 0.417, 0.8134, 0.4881, 0.7957, 0.4881, 0.7957, 0.417, 0.7957, 0.417, 0.7957, 0.4881, 0.7779, 0.4881, 0.7779, 0.417, 0.8846, 0.4156, 0.9087, 0.4056, 0.9187, 0.3814, 0.9087, 0.3573, 0.8846, 0.3473, 0.8604, 0.3573, 0.8504, 0.3814, 0.8604, 0.4056, 0.7004, 0.6416, 0.6881, 0.6416, 0.6881, 0.4693, 0.7004, 0.4693, 0.5307, 0.3208, 0.5341, 0.5514, 0.5239, 0.5518, 0.5204, 0.3213, 0.5124, 0.2625, 0.5124, 0.6135, 0.732, 0.6135, 0.732, 0.2625, 0.7145, 0.6416, 0.7268, 0.6416, 0.7268, 0.4693, 0.7145, 0.4693, 0.732, 0.2635, 0.732, 0.6145, 0.5124, 0.6145, 0.5124, 0.2635, 0.5204, 0.3213, 0.5239, 0.5518, 0.5341, 0.5514, 0.5307, 0.3208])
me_cube_002.materials.append(mat_material)
me_cube_002.use_remesh_preserve_volume = False
me_cube_002.use_remesh_preserve_attributes = False
me_cube_002.use_mirror_vertex_groups = False
me_cube_002.update()

# ---- objects
ob_cube = bpy.data.objects.new('Cube', me_cube)
ob_cube_003 = bpy.data.objects.new('Cube.003', me_cube_003)
ob_cube_002 = bpy.data.objects.new('Cube.002', me_cube_002)

# ---- transforms, parenting, visibility, modifiers, constraints
ob_cube.location = (6.75e-08, -16.73, -0.5617)
ob_cube.lock_rotations_4d = False
ob_cube.empty_display_type = 'ARROWS'
ob_cube.lineart.crease_threshold = 0.0
ob_cube_003.location = (-0.4479, -0.003398, -0.3193)
ob_cube_003.lock_rotations_4d = False
ob_cube_003.empty_display_type = 'ARROWS'
ob_cube_003.lineart.crease_threshold = 0.0
ob_cube_002.location = (-0.4479, 2.151, -0.3193)
ob_cube_002.lock_rotations_4d = False
ob_cube_002.empty_display_type = 'ARROWS'
ob_cube_002.lineart.crease_threshold = 0.0

# ---- collection membership
col_collection.objects.link(ob_cube)
col_collection.objects.link(ob_cube_003)
col_collection.objects.link(ob_cube_002)

# ---- scene / render settings (as saved in the file)
scene.frame_start = 1; scene.frame_end = 250; scene.frame_set(1)
scene.render.engine = 'BLENDER_EEVEE_NEXT'
scene.cycles.samples = 128
scene.cycles.sampling_pattern = 'TABULATED_SOBOL'
scene.cycles.use_adaptive_sampling = False
scene.cycles.use_light_tree = False
scene.view_settings.view_transform = 'Filmic'
bpy.context.view_layer.update()

# ---- added for rendering (the .blend has no active camera and no usable light): camera, sun
cam_auto = bpy.data.cameras.new('AutoCamera')
cam_auto.lens = 50.0
cam_auto.sensor_width = 36.0
cam_auto.clip_end = 1000.0
ob_auto_camera = bpy.data.objects.new('AutoCamera', cam_auto)
scene.collection.objects.link(ob_auto_camera)
ob_auto_camera.location = (18.3048, -29.5016, 14.8649)
ob_auto_camera.rotation_euler = (1.09748, -7.21219e-08, 0.694738)
scene.camera = ob_auto_camera
light_auto_sun = bpy.data.lights.new('AutoSun', 'SUN')
light_auto_sun.energy = 3.0
light_auto_sun.angle = 0.0523599
ob_auto_sun = bpy.data.objects.new('AutoSun', light_auto_sun)
scene.collection.objects.link(ob_auto_sun)
ob_auto_sun.rotation_euler = (0.872665, 0.174533, 0.523599)
bpy.context.view_layer.update()
